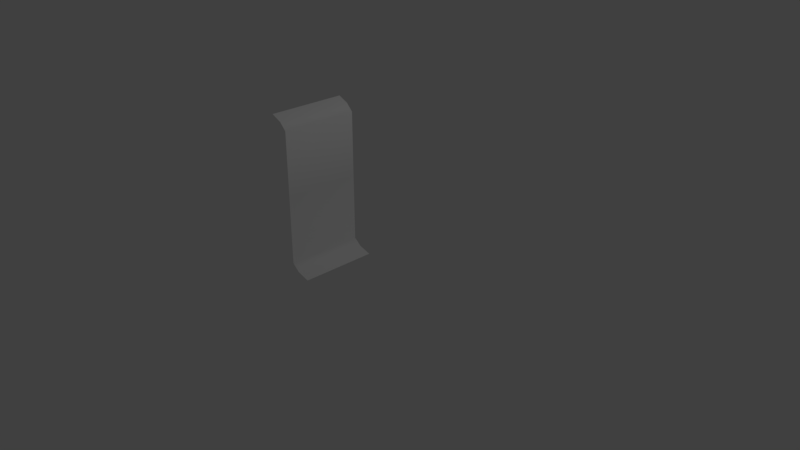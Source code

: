 # Source: Cliff_Face_Grass_High_01.blend  (saved by Blender 2.79.0; exported with 4.5.12 LTS)
import bpy
from mathutils import Matrix  # noqa: F401  (used for matrix-valued properties, if any)

bpy.ops.wm.read_factory_settings(use_empty=True)
scene = bpy.context.scene
scene.name = 'Scene'

# ---- collections
col_collection_1 = bpy.data.collections.new('Collection 1'); scene.collection.children.link(col_collection_1)

# ---- materials (node trees are filled in below, after node groups)
mat_grassland_tileatlas_01 = bpy.data.materials.new('Grassland_Tileatlas_01')
mat_grassland_tileatlas_01.alpha_threshold = 0.0
mat_grassland_tileatlas_01.use_transparent_shadow = False
mat_grassland_tileatlas_01.roughness = 0.5
mat_grassland_tileatlas_01.line_color = (0.0, 0.0, 0.0, 1.0)

# ---- material node trees

# ---- world
world_world = bpy.data.worlds.new('World'); scene.world = world_world
world_world.color = (0.05088, 0.05088, 0.05088)
world_world.use_sun_shadow = False
world_world.sun_shadow_jitter_overblur = 0.0
world_world.cycles.sampling_method = 'MANUAL'

# ---- cameras
cam_camera = bpy.data.cameras.new('Camera')
cam_camera.clip_end = 100.0
cam_camera.lens = 35.0
cam_camera.sensor_width = 32.0
cam_camera.sensor_height = 18.0
cam_camera.ortho_scale = 7.314
cam_camera.dof.focus_distance = 0.0
cam_camera.dof.aperture_fstop = 128.0

# ---- lights
light_lamp = bpy.data.lights.new('Lamp', 'POINT')
light_lamp.transmission_factor = 0.0
light_lamp.cutoff_distance = 30.0
light_lamp.energy = 100.0
light_lamp.shadow_buffer_clip_start = 1.001
light_lamp.shadow_soft_size = 0.1
light_lamp.shadow_maximum_resolution = 0.006
light_lamp.use_absolute_resolution = True

# ---- meshes
me_cube = bpy.data.meshes.new('Cube')
me_cube.from_pydata([(0.0, 0.0, 0.0), (-0.2715, -1.0, 1.851), (-0.2715, 0.0, 1.011), (-0.2715, 0.0, 0.1318), (-0.1738, -1.0, 0.04975), (-0.1692, 0.0, 0.04975), (-0.2715, -1.0, 0.1318), (-0.2715, -1.0, 1.011), (0.0, -1.0, 0.0), (-0.5, -1.0, 2.0), (-0.2715, 0.0, 1.851), (-0.5, 0.0, 2.0), (-0.3614, -1.0, 1.94), (-0.3614, 0.0, 1.94)], [], [(4, 5, 3, 6), (6, 3, 2, 7), (8, 0, 5, 4), (7, 2, 10, 1), (1, 10, 13, 12), (12, 13, 11, 9)])
me_cube.polygons.foreach_set('use_smooth', [True] * 6)
_uv = me_cube.uv_layers.new(name='UVMap')
_uv.uv.foreach_set('vector', [0.6251, 0.8281, 0.7499, 0.8281, 0.7499, 0.8437, 0.6251, 0.8437, 0.6251, 0.8751, 0.7499, 0.8751, 0.7499, 0.9999, 0.6251, 0.9999, 0.6251, 0.8126, 0.7499, 0.8126, 0.7499, 0.8281, 0.6251, 0.8281, 0.6251, 0.8751, 0.7499, 0.8751, 0.7499, 0.9999, 0.6251, 0.9999, 0.6251, 0.8438, 0.7499, 0.8438, 0.7499, 0.8594, 0.6251, 0.8594, 0.6251, 0.8594, 0.7499, 0.8594, 0.7499, 0.8749, 0.6251, 0.8749])
me_cube.materials.append(mat_grassland_tileatlas_01)
me_cube.use_remesh_preserve_volume = False
me_cube.use_remesh_preserve_attributes = False
me_cube.use_mirror_vertex_groups = False
me_cube.update()

# ---- objects
ob_cube = bpy.data.objects.new('Cube', me_cube)
ob_lamp = bpy.data.objects.new('Lamp', light_lamp)
ob_camera = bpy.data.objects.new('Camera', cam_camera)

# ---- transforms, parenting, visibility, modifiers, constraints
ob_cube.location = (0.0, 0.0, 0.0)
ob_cube.lock_rotations_4d = False
ob_cube.empty_display_type = 'ARROWS'
ob_cube.lineart.crease_threshold = 0.0
ob_lamp.location = (4.076, 1.005, 5.904)
ob_lamp.rotation_euler = (0.6503, 0.05522, 1.866)
ob_lamp.lock_rotations_4d = False
ob_lamp.empty_display_type = 'ARROWS'
ob_lamp.color = (0.0, 0.0, 0.0, 0.0)
ob_lamp.lineart.crease_threshold = 0.0
ob_camera.location = (7.481, -6.508, 5.344)
ob_camera.rotation_euler = (1.109, 0.0, 0.8149)
ob_camera.lock_rotations_4d = False
ob_camera.empty_display_type = 'ARROWS'
ob_camera.color = (0.0, 0.0, 0.0, 0.0)
ob_camera.display_type = 'WIRE'
ob_camera.lineart.crease_threshold = 0.0

# ---- collection membership
col_collection_1.objects.link(ob_cube)
col_collection_1.objects.link(ob_lamp)
col_collection_1.objects.link(ob_camera)

# ---- scene / render settings (as saved in the file)
scene.camera = ob_camera
scene.frame_start = 1; scene.frame_end = 250; scene.frame_set(1)
scene.render.engine = 'BLENDER_EEVEE_NEXT'
scene.render.resolution_percentage = 50
scene.render.dither_intensity = 0.0
scene.cycles.use_denoising = False
scene.cycles.samples = 128
scene.cycles.sampling_pattern = 'TABULATED_SOBOL'
scene.cycles.use_adaptive_sampling = False
scene.cycles.use_light_tree = False
scene.cycles.blur_glossy = 0.0
scene.cycles.sample_clamp_indirect = 0.0
scene.view_settings.view_transform = 'Standard'
bpy.context.view_layer.update()
